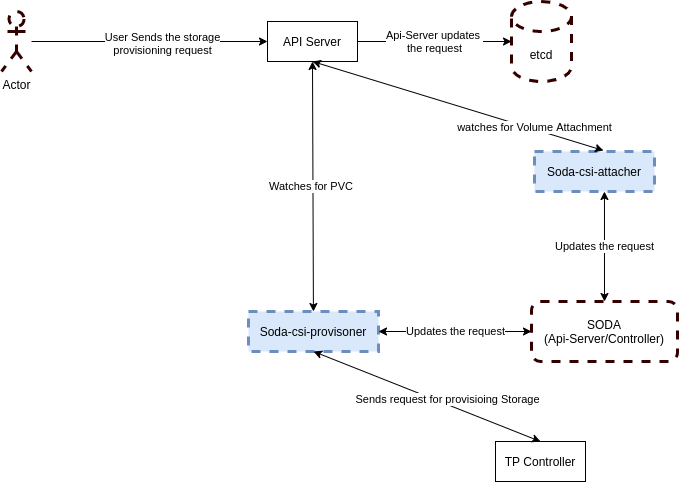

The diagram above was exported from draw.io. Its source (the exported page's mxGraphModel, read from the mxfile embedded in the PNG):
<mxGraphModel dx="1375" dy="754" grid="1" gridSize="10" guides="1" tooltips="1" connect="1" arrows="1" fold="1" page="1" pageScale="1" pageWidth="827" pageHeight="1169" math="0" shadow="0">
  <root>
    <mxCell id="0" />
    <mxCell id="1" parent="0" />
    <mxCell id="2" value="API Server" style="rounded=0;whiteSpace=wrap;html=1;" vertex="1" parent="1">
      <mxGeometry x="366" y="70" width="90" height="40" as="geometry" />
    </mxCell>
    <mxCell id="3" value="etcd" style="shape=cylinder3;whiteSpace=wrap;html=1;boundedLbl=1;backgroundOutline=1;size=15;dashed=1;strokeWidth=3;strokeColor=#330000;" vertex="1" parent="1">
      <mxGeometry x="610" y="50" width="60" height="80" as="geometry" />
    </mxCell>
    <mxCell id="4" style="edgeStyle=orthogonalEdgeStyle;rounded=0;orthogonalLoop=1;jettySize=auto;html=1;" edge="1" source="6" target="2" parent="1">
      <mxGeometry relative="1" as="geometry" />
    </mxCell>
    <mxCell id="5" value="User Sends the storage&lt;br&gt;provisioning request" style="edgeLabel;html=1;align=center;verticalAlign=middle;resizable=0;points=[];" vertex="1" connectable="0" parent="4">
      <mxGeometry x="0.105" y="-1" relative="1" as="geometry">
        <mxPoint as="offset" />
      </mxGeometry>
    </mxCell>
    <mxCell id="6" value="Actor" style="shape=umlActor;verticalLabelPosition=bottom;verticalAlign=top;html=1;outlineConnect=0;dashed=1;strokeColor=#330000;strokeWidth=3;" vertex="1" parent="1">
      <mxGeometry x="100" y="60" width="30" height="60" as="geometry" />
    </mxCell>
    <mxCell id="7" value="Api-Server updates&amp;nbsp;&lt;br&gt;the request" style="endArrow=classic;html=1;exitX=1;exitY=0.5;exitDx=0;exitDy=0;entryX=0;entryY=0.5;entryDx=0;entryDy=0;entryPerimeter=0;" edge="1" source="2" target="3" parent="1">
      <mxGeometry width="50" height="50" relative="1" as="geometry">
        <mxPoint x="580" y="170" as="sourcePoint" />
        <mxPoint x="630" y="120" as="targetPoint" />
      </mxGeometry>
    </mxCell>
    <mxCell id="8" value="Soda-csi-provisoner" style="rounded=0;whiteSpace=wrap;html=1;strokeColor=#6c8ebf;strokeWidth=3;dashed=1;fillColor=#dae8fc;" vertex="1" parent="1">
      <mxGeometry x="347" y="360" width="130" height="40" as="geometry" />
    </mxCell>
    <mxCell id="9" value="Watches for PVC&amp;nbsp;" style="endArrow=classic;startArrow=classic;html=1;entryX=0.5;entryY=1;entryDx=0;entryDy=0;" edge="1" source="8" target="2" parent="1">
      <mxGeometry width="50" height="50" relative="1" as="geometry">
        <mxPoint x="580" y="380" as="sourcePoint" />
        <mxPoint x="630" y="330" as="targetPoint" />
      </mxGeometry>
    </mxCell>
    <mxCell id="10" value="SODA&lt;br&gt;(Api-Server/Controller)" style="rounded=1;whiteSpace=wrap;html=1;dashed=1;strokeColor=#330000;strokeWidth=3;" vertex="1" parent="1">
      <mxGeometry x="630" y="350" width="146" height="60" as="geometry" />
    </mxCell>
    <mxCell id="11" value="Updates the request" style="endArrow=classic;startArrow=classic;html=1;entryX=0;entryY=0.5;entryDx=0;entryDy=0;exitX=1;exitY=0.5;exitDx=0;exitDy=0;" edge="1" source="8" target="10" parent="1">
      <mxGeometry width="50" height="50" relative="1" as="geometry">
        <mxPoint x="480" y="420" as="sourcePoint" />
        <mxPoint x="530" y="370" as="targetPoint" />
      </mxGeometry>
    </mxCell>
    <mxCell id="12" value="TP Controller" style="rounded=0;whiteSpace=wrap;html=1;" vertex="1" parent="1">
      <mxGeometry x="594" y="490" width="90" height="40" as="geometry" />
    </mxCell>
    <mxCell id="13" value="" style="endArrow=classic;startArrow=classic;html=1;entryX=0.5;entryY=1;entryDx=0;entryDy=0;exitX=0.5;exitY=0;exitDx=0;exitDy=0;" edge="1" source="12" target="8" parent="1">
      <mxGeometry width="50" height="50" relative="1" as="geometry">
        <mxPoint x="210" y="470" as="sourcePoint" />
        <mxPoint x="260" y="420" as="targetPoint" />
      </mxGeometry>
    </mxCell>
    <mxCell id="14" value="Sends request for provisioing Storage" style="edgeLabel;html=1;align=center;verticalAlign=middle;resizable=0;points=[];" vertex="1" connectable="0" parent="13">
      <mxGeometry x="-0.1685" y="-4" relative="1" as="geometry">
        <mxPoint y="-1" as="offset" />
      </mxGeometry>
    </mxCell>
    <mxCell id="15" value="Soda-csi-attacher" style="rounded=0;whiteSpace=wrap;html=1;strokeColor=#6c8ebf;strokeWidth=3;dashed=1;fillColor=#dae8fc;" vertex="1" parent="1">
      <mxGeometry x="633" y="200" width="120" height="40" as="geometry" />
    </mxCell>
    <mxCell id="16" value="" style="endArrow=classic;startArrow=classic;html=1;entryX=0.5;entryY=1;entryDx=0;entryDy=0;exitX=0.575;exitY=-0.025;exitDx=0;exitDy=0;exitPerimeter=0;" edge="1" source="15" target="2" parent="1">
      <mxGeometry width="50" height="50" relative="1" as="geometry">
        <mxPoint x="200" y="220" as="sourcePoint" />
        <mxPoint x="250" y="170" as="targetPoint" />
      </mxGeometry>
    </mxCell>
    <mxCell id="17" value="watches for Volume Attachment" style="edgeLabel;html=1;align=center;verticalAlign=middle;resizable=0;points=[];" vertex="1" connectable="0" parent="16">
      <mxGeometry x="-0.5189" y="-1" relative="1" as="geometry">
        <mxPoint y="-1" as="offset" />
      </mxGeometry>
    </mxCell>
    <mxCell id="18" value="Updates the request" style="endArrow=classic;startArrow=classic;html=1;entryX=0.5;entryY=0;entryDx=0;entryDy=0;exitX=0.583;exitY=1;exitDx=0;exitDy=0;exitPerimeter=0;" edge="1" source="15" target="10" parent="1">
      <mxGeometry width="50" height="50" relative="1" as="geometry">
        <mxPoint x="487" y="390" as="sourcePoint" />
        <mxPoint x="640" y="390" as="targetPoint" />
      </mxGeometry>
    </mxCell>
  </root>
</mxGraphModel>